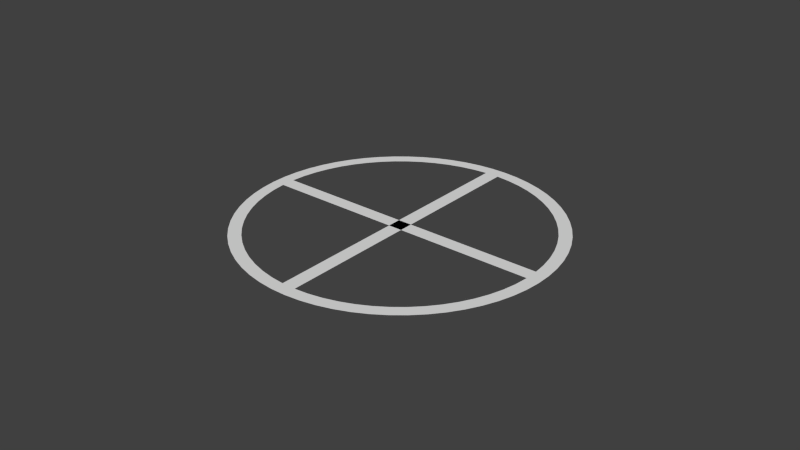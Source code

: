 # Source: crosshair.blend  (saved by Blender 2.68.0; exported with 4.5.12 LTS)
import bpy
from mathutils import Matrix  # noqa: F401  (used for matrix-valued properties, if any)

bpy.ops.wm.read_factory_settings(use_empty=True)
scene = bpy.context.scene
scene.name = 'Scene'

# ---- collections
col_collection_1 = bpy.data.collections.new('Collection 1'); scene.collection.children.link(col_collection_1)

# ---- world
world_world = bpy.data.worlds.new('World'); scene.world = world_world
world_world.color = (0.05088, 0.05088, 0.05088)
world_world.use_sun_shadow = False
world_world.sun_shadow_jitter_overblur = 0.0
world_world.cycles.sampling_method = 'MANUAL'
world_world.cycles.sample_map_resolution = 256

# ---- meshes
me_plane = bpy.data.meshes.new('Plane')
me_plane.from_pydata([(-0.004907, 0.09988, 0.0), (-0.01467, 0.09892, 0.0), (-0.0243, 0.097, 0.0), (-0.03369, 0.09415, 0.0), (-0.04276, 0.0904, 0.0), (-0.05141, 0.08577, 0.0), (-0.05957, 0.08032, 0.0), (-0.06716, 0.0741, 0.0), (-0.0741, 0.06716, 0.0), (-0.08032, 0.05957, 0.0), (-0.08577, 0.05141, 0.0), (-0.0904, 0.04276, 0.0), (-0.09415, 0.03369, 0.0), (-0.097, 0.0243, 0.0), (-0.09892, 0.01467, 0.0), (-0.09988, 0.004907, 0.0), (-0.09988, -0.004907, 0.0), (-0.09892, -0.01467, 0.0), (-0.097, -0.0243, 0.0), (-0.09415, -0.03369, 0.0), (-0.0904, -0.04276, 0.0), (-0.08577, -0.05141, 0.0), (-0.08032, -0.05957, 0.0), (-0.0741, -0.06716, 0.0), (-0.06716, -0.0741, 0.0), (-0.05957, -0.08032, 0.0), (-0.05141, -0.08577, 0.0), (-0.04276, -0.0904, 0.0), (-0.03369, -0.09415, 0.0), (-0.0243, -0.097, 0.0), (-0.01467, -0.09892, 0.0), (-0.004907, -0.09988, 0.0), (0.004907, -0.09988, 0.0), (0.01467, -0.09892, 0.0), (0.0243, -0.097, 0.0), (0.03369, -0.09415, 0.0), (0.04276, -0.0904, 0.0), (0.05141, -0.08577, 0.0), (0.05957, -0.08032, 0.0), (0.06716, -0.0741, 0.0), (0.0741, -0.06716, 0.0), (0.08032, -0.05957, 0.0), (0.08577, -0.05141, 0.0), (0.0904, -0.04276, 0.0), (0.09415, -0.03369, 0.0), (0.097, -0.0243, 0.0), (0.09892, -0.01467, 0.0), (0.09988, -0.004907, 0.0), (0.09988, 0.004907, 0.0), (0.09892, 0.01467, 0.0), (0.097, 0.0243, 0.0), (0.09415, 0.03369, 0.0), (0.0904, 0.04276, 0.0), (0.08577, 0.05141, 0.0), (0.08032, 0.05957, 0.0), (0.0741, 0.06716, 0.0), (0.06716, 0.07409, 0.0), (0.05957, 0.08032, 0.0), (0.05141, 0.08577, 0.0), (0.04276, 0.0904, 0.0), (0.03369, 0.09415, 0.0), (0.0243, 0.097, 0.0), (0.01467, 0.09892, 0.0), (0.004907, 0.09988, 0.0), (-0.004514, 0.09189, 0.0), (-0.0135, 0.091, 0.0), (-0.02235, 0.08924, 0.0), (-0.03099, 0.08662, 0.0), (-0.03933, 0.08317, 0.0), (-0.0473, 0.07891, 0.0), (-0.0548, 0.07389, 0.0), (-0.06178, 0.06817, 0.0), (-0.06817, 0.06178, 0.0), (-0.07389, 0.0548, 0.0), (-0.07891, 0.0473, 0.0), (-0.08317, 0.03933, 0.0), (-0.08662, 0.03099, 0.0), (-0.08924, 0.02235, 0.0), (-0.091, 0.0135, 0.0), (-0.09189, 0.004514, 0.0), (-0.09189, -0.004514, 0.0), (-0.091, -0.0135, 0.0), (-0.08924, -0.02235, 0.0), (-0.08662, -0.03099, 0.0), (-0.08317, -0.03933, 0.0), (-0.07891, -0.0473, 0.0), (-0.07389, -0.0548, 0.0), (-0.06817, -0.06178, 0.0), (-0.06178, -0.06817, 0.0), (-0.0548, -0.07389, 0.0), (-0.0473, -0.07891, 0.0), (-0.03933, -0.08317, 0.0), (-0.03099, -0.08662, 0.0), (-0.02235, -0.08924, 0.0), (-0.0135, -0.091, 0.0), (-0.004514, -0.09189, 0.0), (0.004514, -0.09189, 0.0), (0.0135, -0.091, 0.0), (0.02235, -0.08924, 0.0), (0.03099, -0.08662, 0.0), (0.03933, -0.08317, 0.0), (0.0473, -0.07891, 0.0), (0.0548, -0.07389, 0.0), (0.06178, -0.06817, 0.0), (0.06817, -0.06178, 0.0), (0.07389, -0.0548, 0.0), (0.07891, -0.0473, 0.0), (0.08317, -0.03933, 0.0), (0.08662, -0.03099, 0.0), (0.08924, -0.02235, 0.0), (0.091, -0.0135, 0.0), (0.09189, -0.004514, 0.0), (0.09189, 0.004514, 0.0), (0.091, 0.0135, 0.0), (0.08924, 0.02235, 0.0), (0.08662, 0.03099, 0.0), (0.08317, 0.03933, 0.0), (0.07891, 0.0473, 0.0), (0.07389, 0.0548, 0.0), (0.06817, 0.06178, 0.0), (0.06178, 0.06817, 0.0), (0.0548, 0.07389, 0.0), (0.0473, 0.07891, 0.0), (0.03933, 0.08317, 0.0), (0.03099, 0.08662, 0.0), (0.02235, 0.08924, 0.0), (0.0135, 0.091, 0.0), (0.004514, 0.09189, 0.0)], [], [(47, 48, 112, 111), (29, 30, 94, 93), (11, 12, 76, 75), (52, 53, 117, 116), (34, 35, 99, 98), (16, 17, 81, 80), (57, 58, 122, 121), (39, 40, 104, 103), (21, 22, 86, 85), (3, 4, 68, 67), (62, 63, 127, 126), (44, 45, 109, 108), (26, 27, 91, 90), (8, 9, 73, 72), (49, 50, 114, 113), (31, 32, 96, 95), (13, 14, 78, 77), (54, 55, 119, 118), (36, 37, 101, 100), (18, 19, 83, 82), (0, 1, 65, 64), (59, 60, 124, 123), (41, 42, 106, 105), (23, 24, 88, 87), (5, 6, 70, 69), (46, 47, 111, 110), (28, 29, 93, 92), (10, 11, 75, 74), (51, 52, 116, 115), (33, 34, 98, 97), (15, 16, 80, 79), (56, 57, 121, 120), (38, 39, 103, 102), (20, 21, 85, 84), (2, 3, 67, 66), (61, 62, 126, 125), (43, 44, 108, 107), (25, 26, 90, 89), (7, 8, 72, 71), (48, 49, 113, 112), (30, 31, 95, 94), (12, 13, 77, 76), (53, 54, 118, 117), (35, 36, 100, 99), (17, 18, 82, 81), (58, 59, 123, 122), (40, 41, 105, 104), (22, 23, 87, 86), (4, 5, 69, 68), (63, 0, 64, 127), (45, 46, 110, 109), (27, 28, 92, 91), (9, 10, 74, 73), (50, 51, 115, 114), (32, 33, 97, 96), (14, 15, 79, 78), (55, 56, 120, 119), (37, 38, 102, 101), (19, 20, 84, 83), (1, 2, 66, 65), (60, 61, 125, 124), (42, 43, 107, 106), (24, 25, 89, 88), (6, 7, 71, 70), (80, 111, 112, 79), (96, 127, 64, 95)])
_ca = me_plane.color_attributes.new('Col', 'BYTE_COLOR', 'CORNER')
_ca.data.foreach_set('color', [0.0, 0.0, 0.0, 1.0, 0.0, 0.0, 0.0, 1.0, 0.0, 0.0, 0.0, 1.0, 0.0, 0.0, 0.0, 1.0, 0.0, 0.0, 0.0, 1.0, 0.0, 0.0, 0.0, 1.0, 0.0, 0.0, 0.0, 1.0, 0.0, 0.0, 0.0, 1.0, 0.0, 0.0, 0.0, 1.0, 0.0, 0.0, 0.0, 1.0, 0.0, 0.0, 0.0, 1.0, 0.0, 0.0, 0.0, 1.0, 0.0, 0.0, 0.0, 1.0, 0.0, 0.0, 0.0, 1.0, 0.0, 0.0, 0.0, 1.0, 0.0, 0.0, 0.0, 1.0, 0.0, 0.0, 0.0, 1.0, 0.0, 0.0, 0.0, 1.0, 0.0, 0.0, 0.0, 1.0, 0.0, 0.0, 0.0, 1.0, 0.0, 0.0, 0.0, 1.0, 0.0, 0.0, 0.0, 1.0, 0.0, 0.0, 0.0, 1.0, 0.0, 0.0, 0.0, 1.0, 0.0, 0.0, 0.0, 1.0, 0.0, 0.0, 0.0, 1.0, 0.0, 0.0, 0.0, 1.0, 0.0, 0.0, 0.0, 1.0, 0.0, 0.0, 0.0, 1.0, 0.0, 0.0, 0.0, 1.0, 0.0, 0.0, 0.0, 1.0, 0.0, 0.0, 0.0, 1.0, 0.0, 0.0, 0.0, 1.0, 0.0, 0.0, 0.0, 1.0, 0.0, 0.0, 0.0, 1.0, 0.0, 0.0, 0.0, 1.0, 0.0, 0.0, 0.0, 1.0, 0.0, 0.0, 0.0, 1.0, 0.0, 0.0, 0.0, 1.0, 0.0, 0.0, 0.0, 1.0, 0.0, 0.0, 0.0, 1.0, 0.0, 0.0, 0.0, 1.0, 0.0, 0.0, 0.0, 1.0, 0.0, 0.0, 0.0, 1.0, 0.0, 0.0, 0.0, 1.0, 0.0, 0.0, 0.0, 1.0, 0.0, 0.0, 0.0, 1.0, 0.0, 0.0, 0.0, 1.0, 0.0, 0.0, 0.0, 1.0, 0.0, 0.0, 0.0, 1.0, 0.0, 0.0, 0.0, 1.0, 0.0, 0.0, 0.0, 1.0, 0.0, 0.0, 0.0, 1.0, 0.0, 0.0, 0.0, 1.0, 0.0, 0.0, 0.0, 1.0, 0.0, 0.0, 0.0, 1.0, 0.0, 0.0, 0.0, 1.0, 0.0, 0.0, 0.0, 1.0, 0.0, 0.0, 0.0, 1.0, 0.0, 0.0, 0.0, 1.0, 0.0, 0.0, 0.0, 1.0, 0.0, 0.0, 0.0, 1.0, 0.0, 0.0, 0.0, 1.0, 0.0, 0.0, 0.0, 1.0, 0.0, 0.0, 0.0, 1.0, 0.0, 0.0, 0.0, 1.0, 0.0, 0.0, 0.0, 1.0, 0.0, 0.0, 0.0, 1.0, 0.0, 0.0, 0.0, 1.0, 0.0, 0.0, 0.0, 1.0, 0.0, 0.0, 0.0, 1.0, 0.0, 0.0, 0.0, 1.0, 0.0, 0.0, 0.0, 1.0, 0.0, 0.0, 0.0, 1.0, 0.0, 0.0, 0.0, 1.0, 0.0, 0.0, 0.0, 1.0, 0.0, 0.0, 0.0, 1.0, 0.0, 0.0, 0.0, 1.0, 0.0, 0.0, 0.0, 1.0, 0.0, 0.0, 0.0, 1.0, 0.0, 0.0, 0.0, 1.0, 0.0, 0.0, 0.0, 1.0, 0.0, 0.0, 0.0, 1.0, 0.0, 0.0, 0.0, 1.0, 0.0, 0.0, 0.0, 1.0, 0.0, 0.0, 0.0, 1.0, 0.0, 0.0, 0.0, 1.0, 0.0, 0.0, 0.0, 1.0, 0.0, 0.0, 0.0, 1.0, 0.0, 0.0, 0.0, 1.0, 0.0, 0.0, 0.0, 1.0, 0.0, 0.0, 0.0, 1.0, 0.0, 0.0, 0.0, 1.0, 0.0, 0.0, 0.0, 1.0, 0.0, 0.0, 0.0, 1.0, 0.0, 0.0, 0.0, 1.0, 0.0, 0.0, 0.0, 1.0, 0.0, 0.0, 0.0, 1.0, 0.0, 0.0, 0.0, 1.0, 0.0, 0.0, 0.0, 1.0, 0.0, 0.0, 0.0, 1.0, 0.0, 0.0, 0.0, 1.0, 0.0, 0.0, 0.0, 1.0, 0.0, 0.0, 0.0, 1.0, 0.0, 0.0, 0.0, 1.0, 0.0, 0.0, 0.0, 1.0, 0.0, 0.0, 0.0, 1.0, 0.0, 0.0, 0.0, 1.0, 0.0, 0.0, 0.0, 1.0, 0.0, 0.0, 0.0, 1.0, 0.0, 0.0, 0.0, 1.0, 0.0, 0.0, 0.0, 1.0, 0.0, 0.0, 0.0, 1.0, 0.0, 0.0, 0.0, 1.0, 0.0, 0.0, 0.0, 1.0, 0.0, 0.0, 0.0, 1.0, 0.0, 0.0, 0.0, 1.0, 0.0, 0.0, 0.0, 1.0, 0.0, 0.0, 0.0, 1.0, 0.0, 0.0, 0.0, 1.0, 0.0, 0.0, 0.0, 1.0, 0.0, 0.0, 0.0, 1.0, 0.0, 0.0, 0.0, 1.0, 0.0, 0.0, 0.0, 1.0, 0.0, 0.0, 0.0, 1.0, 0.0, 0.0, 0.0, 1.0, 0.0, 0.0, 0.0, 1.0, 0.0, 0.0, 0.0, 1.0, 0.0, 0.0, 0.0, 1.0, 0.0, 0.0, 0.0, 1.0, 0.0, 0.0, 0.0, 1.0, 0.0, 0.0, 0.0, 1.0, 0.0, 0.0, 0.0, 1.0, 0.0, 0.0, 0.0, 1.0, 0.0, 0.0, 0.0, 1.0, 0.0, 0.0, 0.0, 1.0, 0.0, 0.0, 0.0, 1.0, 0.0, 0.0, 0.0, 1.0, 0.0, 0.0, 0.0, 1.0, 0.0, 0.0, 0.0, 1.0, 0.0, 0.0, 0.0, 1.0, 0.0, 0.0, 0.0, 1.0, 0.0, 0.0, 0.0, 1.0, 0.0, 0.0, 0.0, 1.0, 0.0, 0.0, 0.0, 1.0, 0.0, 0.0, 0.0, 1.0, 0.0, 0.0, 0.0, 1.0, 0.0, 0.0, 0.0, 1.0, 0.0, 0.0, 0.0, 1.0, 0.0, 0.0, 0.0, 1.0, 0.0, 0.0, 0.0, 1.0, 0.0, 0.0, 0.0, 1.0, 0.0, 0.0, 0.0, 1.0, 0.0, 0.0, 0.0, 1.0, 0.0, 0.0, 0.0, 1.0, 0.0, 0.0, 0.0, 1.0, 0.0, 0.0, 0.0, 1.0, 0.0, 0.0, 0.0, 1.0, 0.0, 0.0, 0.0, 1.0, 0.0, 0.0, 0.0, 1.0, 0.0, 0.0, 0.0, 1.0, 0.0, 0.0, 0.0, 1.0, 0.0, 0.0, 0.0, 1.0, 0.0, 0.0, 0.0, 1.0, 0.0, 0.0, 0.0, 1.0, 0.0, 0.0, 0.0, 1.0, 0.0, 0.0, 0.0, 1.0, 0.0, 0.0, 0.0, 1.0, 0.0, 0.0, 0.0, 1.0, 0.0, 0.0, 0.0, 1.0, 0.0, 0.0, 0.0, 1.0, 0.0, 0.0, 0.0, 1.0, 0.0, 0.0, 0.0, 1.0, 0.0, 0.0, 0.0, 1.0, 0.0, 0.0, 0.0, 1.0, 0.0, 0.0, 0.0, 1.0, 0.0, 0.0, 0.0, 1.0, 0.0, 0.0, 0.0, 1.0, 0.0, 0.0, 0.0, 1.0, 0.0, 0.0, 0.0, 1.0, 0.0, 0.0, 0.0, 1.0, 0.0, 0.0, 0.0, 1.0, 0.0, 0.0, 0.0, 1.0, 0.0, 0.0, 0.0, 1.0, 0.0, 0.0, 0.0, 1.0, 0.0, 0.0, 0.0, 1.0, 0.0, 0.0, 0.0, 1.0, 0.0, 0.0, 0.0, 1.0, 0.0, 0.0, 0.0, 1.0, 0.0, 0.0, 0.0, 1.0, 0.0, 0.0, 0.0, 1.0, 0.0, 0.0, 0.0, 1.0, 0.0, 0.0, 0.0, 1.0, 0.0, 0.0, 0.0, 1.0, 0.0, 0.0, 0.0, 1.0, 0.0, 0.0, 0.0, 1.0, 0.0, 0.0, 0.0, 1.0, 0.0, 0.0, 0.0, 1.0, 0.0, 0.0, 0.0, 1.0, 0.0, 0.0, 0.0, 1.0, 0.0, 0.0, 0.0, 1.0, 0.0, 0.0, 0.0, 1.0, 0.0, 0.0, 0.0, 1.0, 0.0, 0.0, 0.0, 1.0, 0.0, 0.0, 0.0, 1.0, 0.0, 0.0, 0.0, 1.0, 0.0, 0.0, 0.0, 1.0, 0.0, 0.0, 0.0, 1.0, 0.0, 0.0, 0.0, 1.0, 0.0, 0.0, 0.0, 1.0, 0.0, 0.0, 0.0, 1.0, 0.0, 0.0, 0.0, 1.0, 0.0, 0.0, 0.0, 1.0, 0.0, 0.0, 0.0, 1.0, 0.0, 0.0, 0.0, 1.0, 0.0, 0.0, 0.0, 1.0, 0.0, 0.0, 0.0, 1.0, 0.0, 0.0, 0.0, 1.0, 0.0, 0.0, 0.0, 1.0, 0.0, 0.0, 0.0, 1.0, 0.0, 0.0, 0.0, 1.0, 0.0, 0.0, 0.0, 1.0, 0.0, 0.0, 0.0, 1.0, 0.0, 0.0, 0.0, 1.0, 0.0, 0.0, 0.0, 1.0, 0.0, 0.0, 0.0, 1.0, 0.0, 0.0, 0.0, 1.0, 0.0, 0.0, 0.0, 1.0, 0.0, 0.0, 0.0, 1.0, 0.0, 0.0, 0.0, 1.0, 0.0, 0.0, 0.0, 1.0, 0.0, 0.0, 0.0, 1.0, 0.0, 0.0, 0.0, 1.0, 0.0, 0.0, 0.0, 1.0, 0.0, 0.0, 0.0, 1.0, 0.0, 0.0, 0.0, 1.0, 0.0, 0.0, 0.0, 1.0, 0.0, 0.0, 0.0, 1.0, 0.0, 0.0, 0.0, 1.0, 0.0, 0.0, 0.0, 1.0, 0.0, 0.0, 0.0, 1.0, 0.0, 0.0, 0.0, 1.0, 0.0, 0.0, 0.0, 1.0, 0.0, 0.0, 0.0, 1.0, 0.0, 0.0, 0.0, 1.0, 0.0, 0.0, 0.0, 1.0, 0.0, 0.0, 0.0, 1.0, 0.0, 0.0, 0.0, 1.0, 0.0, 0.0, 0.0, 1.0, 0.0, 0.0, 0.0, 1.0, 0.0, 0.0, 0.0, 1.0, 0.0, 0.0, 0.0, 1.0, 0.0, 0.0, 0.0, 1.0, 0.0, 0.0, 0.0, 1.0, 0.0, 0.0, 0.0, 1.0, 0.0, 0.0, 0.0, 1.0, 0.0, 0.0, 0.0, 1.0, 0.0, 0.0, 0.0, 1.0, 0.0, 0.0, 0.0, 1.0, 0.0, 0.0, 0.0, 1.0, 0.0, 0.0, 0.0, 1.0, 0.0, 0.0, 0.0, 1.0, 0.0, 0.0, 0.0, 1.0, 0.0, 0.0, 0.0, 1.0])
me_plane.use_remesh_preserve_volume = False
me_plane.use_remesh_preserve_attributes = False
me_plane.use_mirror_vertex_groups = False
me_plane.update()

# ---- objects
ob_plane = bpy.data.objects.new('Plane', me_plane)

# ---- transforms, parenting, visibility, modifiers, constraints
ob_plane.location = (0.0, 0.0, 0.0)
ob_plane.scale = (0.5, 0.5, 0.5)
ob_plane.lineart.crease_threshold = 0.0

# ---- collection membership
col_collection_1.objects.link(ob_plane)

# ---- scene / render settings (as saved in the file)
scene.frame_start = 1; scene.frame_end = 250; scene.frame_set(1)
scene.render.engine = 'BLENDER_EEVEE_NEXT'
scene.render.image_settings.color_mode = 'RGB'
scene.render.image_settings.compression = 90
scene.render.resolution_percentage = 50
scene.render.dither_intensity = 0.0
scene.cycles.use_denoising = False
scene.cycles.samples = 10
scene.cycles.sampling_pattern = 'TABULATED_SOBOL'
scene.cycles.light_sampling_threshold = 0.0
scene.cycles.use_adaptive_sampling = False
scene.cycles.use_light_tree = False
scene.cycles.blur_glossy = 0.0
scene.cycles.volume_bounces = 1
scene.cycles.pixel_filter_type = 'GAUSSIAN'
scene.cycles.sample_clamp_indirect = 0.0
scene.view_settings.view_transform = 'Standard'
bpy.context.view_layer.update()

# ---- added for rendering (the .blend has no active camera and no usable light): camera, sun
cam_auto = bpy.data.cameras.new('AutoCamera')
cam_auto.lens = 50.0
cam_auto.sensor_width = 36.0
cam_auto.clip_end = 1000.0
ob_auto_camera = bpy.data.objects.new('AutoCamera', cam_auto)
scene.collection.objects.link(ob_auto_camera)
ob_auto_camera.location = (0.185045, -0.222054, 0.148036)
ob_auto_camera.rotation_euler = (1.09748, -7.21219e-08, 0.694738)
scene.camera = ob_auto_camera
light_auto_sun = bpy.data.lights.new('AutoSun', 'SUN')
light_auto_sun.energy = 3.0
light_auto_sun.angle = 0.0523599
ob_auto_sun = bpy.data.objects.new('AutoSun', light_auto_sun)
scene.collection.objects.link(ob_auto_sun)
ob_auto_sun.rotation_euler = (0.872665, 0.174533, 0.523599)
bpy.context.view_layer.update()

